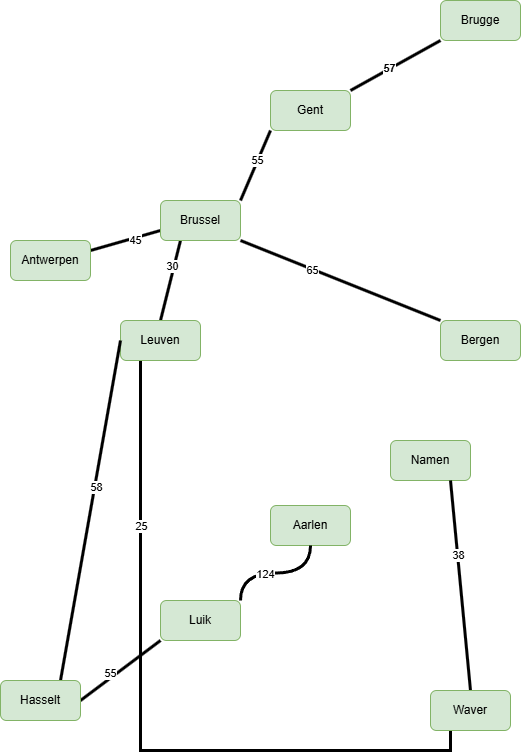

The diagram above was exported from draw.io. Its source (the exported page's mxGraphModel, read from the mxfile embedded in the PNG):
<mxGraphModel dx="1584" dy="934" grid="1" gridSize="10" guides="1" tooltips="1" connect="1" arrows="1" fold="1" page="1" pageScale="1" pageWidth="827" pageHeight="1169" math="0" shadow="0">
  <root>
    <mxCell id="0" />
    <mxCell id="1" parent="0" />
    <mxCell id="yn_ZBkdSNtyowUrwO7cx-8" style="rounded=0;orthogonalLoop=1;jettySize=auto;html=1;exitX=0;exitY=1;exitDx=0;exitDy=0;entryX=1;entryY=0;entryDx=0;entryDy=0;endArrow=none;endFill=0;fontStyle=1;strokeWidth=3;" edge="1" parent="1" source="yn_ZBkdSNtyowUrwO7cx-1" target="yn_ZBkdSNtyowUrwO7cx-7">
      <mxGeometry relative="1" as="geometry" />
    </mxCell>
    <mxCell id="yn_ZBkdSNtyowUrwO7cx-9" value="57" style="edgeLabel;html=1;align=center;verticalAlign=middle;resizable=0;points=[];fontStyle=1" vertex="1" connectable="0" parent="yn_ZBkdSNtyowUrwO7cx-8">
      <mxGeometry x="0.1524" y="-1" relative="1" as="geometry">
        <mxPoint as="offset" />
      </mxGeometry>
    </mxCell>
    <mxCell id="yn_ZBkdSNtyowUrwO7cx-1" value="Brugge" style="rounded=1;whiteSpace=wrap;html=1;fillColor=#d5e8d4;strokeColor=#82b366;" vertex="1" parent="1">
      <mxGeometry x="560" y="80" width="80" height="40" as="geometry" />
    </mxCell>
    <mxCell id="yn_ZBkdSNtyowUrwO7cx-16" style="rounded=0;orthogonalLoop=1;jettySize=auto;html=1;exitX=0;exitY=1;exitDx=0;exitDy=0;entryX=1;entryY=0;entryDx=0;entryDy=0;endArrow=none;endFill=0;strokeWidth=3;" edge="1" parent="1" source="yn_ZBkdSNtyowUrwO7cx-7" target="yn_ZBkdSNtyowUrwO7cx-15">
      <mxGeometry relative="1" as="geometry" />
    </mxCell>
    <mxCell id="yn_ZBkdSNtyowUrwO7cx-17" value="55" style="edgeLabel;html=1;align=center;verticalAlign=middle;resizable=0;points=[];" vertex="1" connectable="0" parent="yn_ZBkdSNtyowUrwO7cx-16">
      <mxGeometry x="-0.1425" y="-1" relative="1" as="geometry">
        <mxPoint as="offset" />
      </mxGeometry>
    </mxCell>
    <mxCell id="yn_ZBkdSNtyowUrwO7cx-7" value="Gent" style="rounded=1;whiteSpace=wrap;html=1;fillColor=#d5e8d4;strokeColor=#82b366;" vertex="1" parent="1">
      <mxGeometry x="390" y="170" width="80" height="40" as="geometry" />
    </mxCell>
    <mxCell id="yn_ZBkdSNtyowUrwO7cx-10" value="Bergen" style="rounded=1;whiteSpace=wrap;html=1;fillColor=#d5e8d4;strokeColor=#82b366;" vertex="1" parent="1">
      <mxGeometry x="560" y="400" width="80" height="40" as="geometry" />
    </mxCell>
    <mxCell id="yn_ZBkdSNtyowUrwO7cx-28" style="rounded=0;orthogonalLoop=1;jettySize=auto;html=1;exitX=0.25;exitY=1;exitDx=0;exitDy=0;entryX=0.5;entryY=0;entryDx=0;entryDy=0;endArrow=none;endFill=0;strokeWidth=3;" edge="1" parent="1" source="yn_ZBkdSNtyowUrwO7cx-15" target="yn_ZBkdSNtyowUrwO7cx-21">
      <mxGeometry relative="1" as="geometry" />
    </mxCell>
    <mxCell id="yn_ZBkdSNtyowUrwO7cx-29" value="30" style="edgeLabel;html=1;align=center;verticalAlign=middle;resizable=0;points=[];" vertex="1" connectable="0" parent="yn_ZBkdSNtyowUrwO7cx-28">
      <mxGeometry x="-0.3667" y="-2" relative="1" as="geometry">
        <mxPoint as="offset" />
      </mxGeometry>
    </mxCell>
    <mxCell id="yn_ZBkdSNtyowUrwO7cx-30" style="rounded=0;orthogonalLoop=1;jettySize=auto;html=1;exitX=0;exitY=0.75;exitDx=0;exitDy=0;entryX=1;entryY=0.25;entryDx=0;entryDy=0;endArrow=none;endFill=0;strokeWidth=3;" edge="1" parent="1" source="yn_ZBkdSNtyowUrwO7cx-15" target="yn_ZBkdSNtyowUrwO7cx-18">
      <mxGeometry relative="1" as="geometry" />
    </mxCell>
    <mxCell id="yn_ZBkdSNtyowUrwO7cx-31" value="45" style="edgeLabel;html=1;align=center;verticalAlign=middle;resizable=0;points=[];" vertex="1" connectable="0" parent="yn_ZBkdSNtyowUrwO7cx-30">
      <mxGeometry x="-0.2815" y="2" relative="1" as="geometry">
        <mxPoint as="offset" />
      </mxGeometry>
    </mxCell>
    <mxCell id="yn_ZBkdSNtyowUrwO7cx-57" style="rounded=0;orthogonalLoop=1;jettySize=auto;html=1;exitX=1;exitY=1;exitDx=0;exitDy=0;entryX=0;entryY=0;entryDx=0;entryDy=0;endArrow=none;endFill=0;strokeWidth=3;" edge="1" parent="1" source="yn_ZBkdSNtyowUrwO7cx-15" target="yn_ZBkdSNtyowUrwO7cx-10">
      <mxGeometry relative="1" as="geometry" />
    </mxCell>
    <mxCell id="yn_ZBkdSNtyowUrwO7cx-58" value="65" style="edgeLabel;html=1;align=center;verticalAlign=middle;resizable=0;points=[];" vertex="1" connectable="0" parent="yn_ZBkdSNtyowUrwO7cx-57">
      <mxGeometry x="-0.2809" y="-1" relative="1" as="geometry">
        <mxPoint as="offset" />
      </mxGeometry>
    </mxCell>
    <mxCell id="yn_ZBkdSNtyowUrwO7cx-15" value="Brussel" style="rounded=1;whiteSpace=wrap;html=1;fillColor=#d5e8d4;strokeColor=#82b366;" vertex="1" parent="1">
      <mxGeometry x="280" y="280" width="80" height="40" as="geometry" />
    </mxCell>
    <mxCell id="yn_ZBkdSNtyowUrwO7cx-18" value="Antwerpen" style="rounded=1;whiteSpace=wrap;html=1;fillColor=#d5e8d4;strokeColor=#82b366;" vertex="1" parent="1">
      <mxGeometry x="130" y="320" width="80" height="40" as="geometry" />
    </mxCell>
    <mxCell id="yn_ZBkdSNtyowUrwO7cx-47" style="edgeStyle=orthogonalEdgeStyle;rounded=0;orthogonalLoop=1;jettySize=auto;html=1;exitX=0.25;exitY=1;exitDx=0;exitDy=0;entryX=0.25;entryY=1;entryDx=0;entryDy=0;endArrow=none;endFill=0;strokeWidth=3;" edge="1" parent="1" source="yn_ZBkdSNtyowUrwO7cx-21" target="yn_ZBkdSNtyowUrwO7cx-35">
      <mxGeometry relative="1" as="geometry" />
    </mxCell>
    <mxCell id="yn_ZBkdSNtyowUrwO7cx-48" value="25" style="edgeLabel;html=1;align=center;verticalAlign=middle;resizable=0;points=[];" vertex="1" connectable="0" parent="yn_ZBkdSNtyowUrwO7cx-47">
      <mxGeometry x="-0.5406" relative="1" as="geometry">
        <mxPoint as="offset" />
      </mxGeometry>
    </mxCell>
    <mxCell id="yn_ZBkdSNtyowUrwO7cx-21" value="Leuven" style="rounded=1;whiteSpace=wrap;html=1;fillColor=#d5e8d4;strokeColor=#82b366;" vertex="1" parent="1">
      <mxGeometry x="240" y="400" width="80" height="40" as="geometry" />
    </mxCell>
    <mxCell id="yn_ZBkdSNtyowUrwO7cx-32" value="Namen" style="rounded=1;whiteSpace=wrap;html=1;fillColor=#d5e8d4;strokeColor=#82b366;" vertex="1" parent="1">
      <mxGeometry x="510" y="520" width="80" height="40" as="geometry" />
    </mxCell>
    <mxCell id="yn_ZBkdSNtyowUrwO7cx-33" value="Aarlen" style="rounded=1;whiteSpace=wrap;html=1;fillColor=#d5e8d4;strokeColor=#82b366;" vertex="1" parent="1">
      <mxGeometry x="390" y="585" width="80" height="40" as="geometry" />
    </mxCell>
    <mxCell id="yn_ZBkdSNtyowUrwO7cx-65" style="rounded=0;orthogonalLoop=1;jettySize=auto;html=1;exitX=1;exitY=0;exitDx=0;exitDy=0;entryX=0.5;entryY=1;entryDx=0;entryDy=0;endArrow=none;endFill=0;edgeStyle=orthogonalEdgeStyle;curved=1;strokeWidth=3;" edge="1" parent="1" source="yn_ZBkdSNtyowUrwO7cx-34" target="yn_ZBkdSNtyowUrwO7cx-33">
      <mxGeometry relative="1" as="geometry" />
    </mxCell>
    <mxCell id="yn_ZBkdSNtyowUrwO7cx-66" value="124" style="edgeLabel;html=1;align=center;verticalAlign=middle;resizable=0;points=[];" vertex="1" connectable="0" parent="yn_ZBkdSNtyowUrwO7cx-65">
      <mxGeometry x="-0.1675" y="-1" relative="1" as="geometry">
        <mxPoint as="offset" />
      </mxGeometry>
    </mxCell>
    <mxCell id="yn_ZBkdSNtyowUrwO7cx-34" value="Luik" style="rounded=1;whiteSpace=wrap;html=1;fillColor=#d5e8d4;strokeColor=#82b366;" vertex="1" parent="1">
      <mxGeometry x="280" y="680" width="80" height="40" as="geometry" />
    </mxCell>
    <mxCell id="yn_ZBkdSNtyowUrwO7cx-51" style="rounded=0;orthogonalLoop=1;jettySize=auto;html=1;exitX=0.5;exitY=0;exitDx=0;exitDy=0;entryX=0.75;entryY=1;entryDx=0;entryDy=0;endArrow=none;endFill=0;strokeWidth=3;" edge="1" parent="1" source="yn_ZBkdSNtyowUrwO7cx-35" target="yn_ZBkdSNtyowUrwO7cx-32">
      <mxGeometry relative="1" as="geometry" />
    </mxCell>
    <mxCell id="yn_ZBkdSNtyowUrwO7cx-52" value="38" style="edgeLabel;html=1;align=center;verticalAlign=middle;resizable=0;points=[];" vertex="1" connectable="0" parent="yn_ZBkdSNtyowUrwO7cx-51">
      <mxGeometry x="0.2968" relative="1" as="geometry">
        <mxPoint as="offset" />
      </mxGeometry>
    </mxCell>
    <mxCell id="yn_ZBkdSNtyowUrwO7cx-35" value="Waver" style="rounded=1;whiteSpace=wrap;html=1;fillColor=#d5e8d4;strokeColor=#82b366;" vertex="1" parent="1">
      <mxGeometry x="550" y="770" width="80" height="40" as="geometry" />
    </mxCell>
    <mxCell id="yn_ZBkdSNtyowUrwO7cx-41" style="rounded=0;orthogonalLoop=1;jettySize=auto;html=1;exitX=0.75;exitY=0;exitDx=0;exitDy=0;entryX=0;entryY=0.5;entryDx=0;entryDy=0;endArrow=none;endFill=0;strokeWidth=3;" edge="1" parent="1" source="yn_ZBkdSNtyowUrwO7cx-36" target="yn_ZBkdSNtyowUrwO7cx-21">
      <mxGeometry relative="1" as="geometry" />
    </mxCell>
    <mxCell id="yn_ZBkdSNtyowUrwO7cx-42" value="58" style="edgeLabel;html=1;align=center;verticalAlign=middle;resizable=0;points=[];" vertex="1" connectable="0" parent="yn_ZBkdSNtyowUrwO7cx-41">
      <mxGeometry x="0.1409" y="-1" relative="1" as="geometry">
        <mxPoint as="offset" />
      </mxGeometry>
    </mxCell>
    <mxCell id="yn_ZBkdSNtyowUrwO7cx-43" style="rounded=0;orthogonalLoop=1;jettySize=auto;html=1;exitX=1;exitY=0.5;exitDx=0;exitDy=0;entryX=0;entryY=1;entryDx=0;entryDy=0;endArrow=none;endFill=0;strokeWidth=3;" edge="1" parent="1" source="yn_ZBkdSNtyowUrwO7cx-36" target="yn_ZBkdSNtyowUrwO7cx-34">
      <mxGeometry relative="1" as="geometry" />
    </mxCell>
    <mxCell id="yn_ZBkdSNtyowUrwO7cx-44" value="55" style="edgeLabel;html=1;align=center;verticalAlign=middle;resizable=0;points=[];" vertex="1" connectable="0" parent="yn_ZBkdSNtyowUrwO7cx-43">
      <mxGeometry x="-0.0785" y="-1" relative="1" as="geometry">
        <mxPoint x="-8" y="-1" as="offset" />
      </mxGeometry>
    </mxCell>
    <mxCell id="yn_ZBkdSNtyowUrwO7cx-36" value="Hasselt" style="rounded=1;whiteSpace=wrap;html=1;fillColor=#d5e8d4;strokeColor=#82b366;" vertex="1" parent="1">
      <mxGeometry x="120" y="760" width="80" height="40" as="geometry" />
    </mxCell>
  </root>
</mxGraphModel>